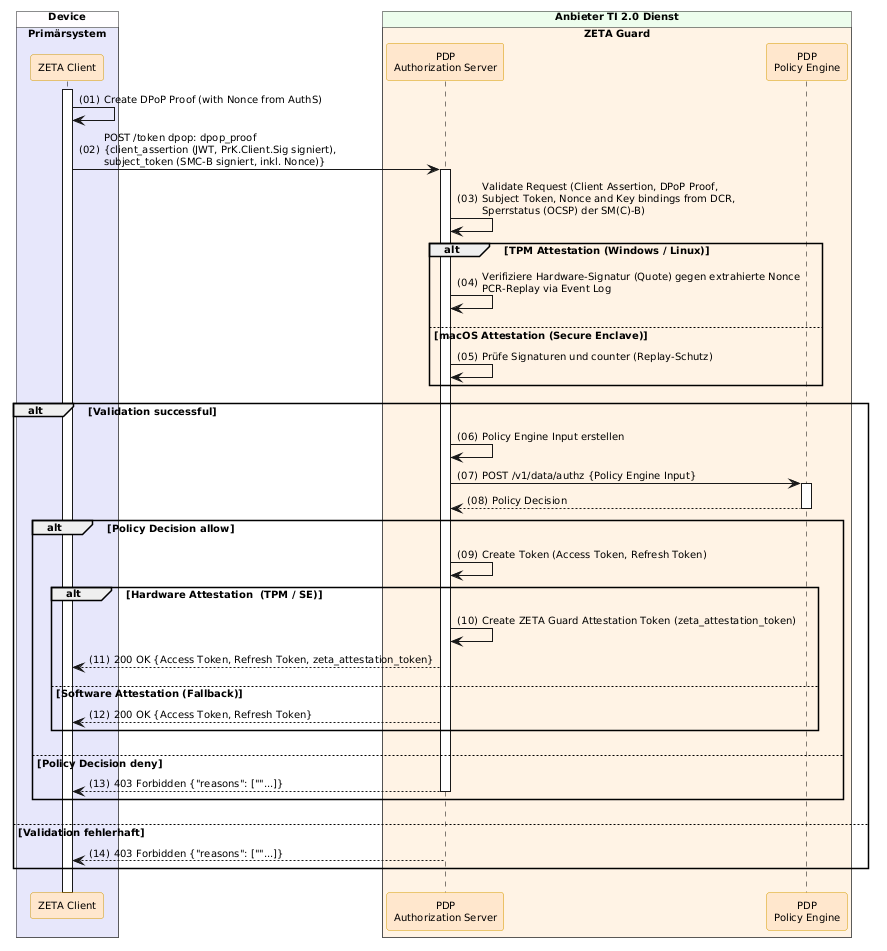

The diagram above was rendered by PlantUML. Its source (embedded in the PNG):
@startuml "Abb-ZETA-Token-Exchange-mit-Attestation"
!include ../puml-layout.txt


' title Token Exchange with Attestation

box "Device" DEVICE_COLOR
  box "Primärsystem" PRIMAERSYSTEM_COLOR
    participant Client as "ZETA Client" <<zeta>>
  end box
end box

box "Anbieter TI 2.0 Dienst" PROVIDER_COLOR
  box "ZETA Guard" ZETA_GUARD_COLOR
    participant AuthS as "PDP\nAuthorization Server" <<zeta>>
    participant OPA as "PDP\nPolicy Engine" <<zeta>>
  end box
end box

Client++
Client -> Client : Create DPoP Proof (with Nonce from AuthS)
Client -> AuthS++: POST /token dpop: dpop_proof\n{client_assertion (JWT, PrK.Client.Sig signiert),\nsubject_token (SMC-B signiert, inkl. Nonce)}

AuthS -> AuthS: Validate Request (Client Assertion, DPoP Proof,\nSubject Token, Nonce and Key bindings from DCR,\nSperrstatus (OCSP) der SM(C)-B)
alt TPM Attestation (Windows / Linux)
    AuthS -> AuthS: Verifiziere Hardware-Signatur (Quote) gegen extrahierte Nonce\nPCR-Replay via Event Log
else macOS Attestation (Secure Enclave)
    AuthS -> AuthS: Prüfe Signaturen und counter (Replay-Schutz)
end
alt Validation successful
    AuthS -> AuthS: Policy Engine Input erstellen
    AuthS -> OPA++: POST /v1/data/authz {Policy Engine Input}
    OPA --> AuthS--: Policy Decision

    alt Policy Decision allow
        AuthS -> AuthS: Create Token (Access Token, Refresh Token)
        alt Hardware Attestation  (TPM / SE)
            AuthS -> AuthS: Create ZETA Guard Attestation Token (zeta_attestation_token)
            AuthS --> Client: 200 OK {Access Token, Refresh Token, zeta_attestation_token}
        else Software Attestation (Fallback)
            AuthS --> Client: 200 OK {Access Token, Refresh Token}
        end
    else Policy Decision deny
        AuthS --> Client--: 403 Forbidden {"reasons": [""...]}
    end
else Validation fehlerhaft
    AuthS --> Client--: 403 Forbidden {"reasons": [""...]}
end

@enduml